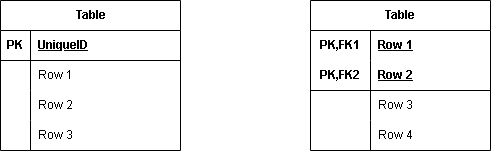

The diagram above was exported from draw.io. Its source (the exported page's mxGraphModel, read from the mxfile embedded in the PNG):
<mxGraphModel dx="1268" dy="907" grid="1" gridSize="10" guides="1" tooltips="1" connect="1" arrows="1" fold="1" page="1" pageScale="1" pageWidth="850" pageHeight="1100" math="0" shadow="0">
  <root>
    <mxCell id="0" />
    <mxCell id="1" parent="0" />
    <mxCell id="2" value="Table" style="shape=table;startSize=30;container=1;collapsible=1;childLayout=tableLayout;fixedRows=1;rowLines=0;fontStyle=1;align=center;resizeLast=1;html=1;" vertex="1" parent="1">
      <mxGeometry x="120" y="180" width="180" height="150" as="geometry" />
    </mxCell>
    <mxCell id="3" value="" style="shape=tableRow;horizontal=0;startSize=0;swimlaneHead=0;swimlaneBody=0;fillColor=none;collapsible=0;dropTarget=0;points=[[0,0.5],[1,0.5]];portConstraint=eastwest;top=0;left=0;right=0;bottom=1;" vertex="1" parent="2">
      <mxGeometry y="30" width="180" height="30" as="geometry" />
    </mxCell>
    <mxCell id="4" value="PK" style="shape=partialRectangle;connectable=0;fillColor=none;top=0;left=0;bottom=0;right=0;fontStyle=1;overflow=hidden;whiteSpace=wrap;html=1;" vertex="1" parent="3">
      <mxGeometry width="30" height="30" as="geometry">
        <mxRectangle width="30" height="30" as="alternateBounds" />
      </mxGeometry>
    </mxCell>
    <mxCell id="5" value="UniqueID" style="shape=partialRectangle;connectable=0;fillColor=none;top=0;left=0;bottom=0;right=0;align=left;spacingLeft=6;fontStyle=5;overflow=hidden;whiteSpace=wrap;html=1;" vertex="1" parent="3">
      <mxGeometry x="30" width="150" height="30" as="geometry">
        <mxRectangle width="150" height="30" as="alternateBounds" />
      </mxGeometry>
    </mxCell>
    <mxCell id="6" value="" style="shape=tableRow;horizontal=0;startSize=0;swimlaneHead=0;swimlaneBody=0;fillColor=none;collapsible=0;dropTarget=0;points=[[0,0.5],[1,0.5]];portConstraint=eastwest;top=0;left=0;right=0;bottom=0;" vertex="1" parent="2">
      <mxGeometry y="60" width="180" height="30" as="geometry" />
    </mxCell>
    <mxCell id="7" value="" style="shape=partialRectangle;connectable=0;fillColor=none;top=0;left=0;bottom=0;right=0;editable=1;overflow=hidden;whiteSpace=wrap;html=1;" vertex="1" parent="6">
      <mxGeometry width="30" height="30" as="geometry">
        <mxRectangle width="30" height="30" as="alternateBounds" />
      </mxGeometry>
    </mxCell>
    <mxCell id="8" value="Row 1" style="shape=partialRectangle;connectable=0;fillColor=none;top=0;left=0;bottom=0;right=0;align=left;spacingLeft=6;overflow=hidden;whiteSpace=wrap;html=1;" vertex="1" parent="6">
      <mxGeometry x="30" width="150" height="30" as="geometry">
        <mxRectangle width="150" height="30" as="alternateBounds" />
      </mxGeometry>
    </mxCell>
    <mxCell id="9" value="" style="shape=tableRow;horizontal=0;startSize=0;swimlaneHead=0;swimlaneBody=0;fillColor=none;collapsible=0;dropTarget=0;points=[[0,0.5],[1,0.5]];portConstraint=eastwest;top=0;left=0;right=0;bottom=0;" vertex="1" parent="2">
      <mxGeometry y="90" width="180" height="30" as="geometry" />
    </mxCell>
    <mxCell id="10" value="" style="shape=partialRectangle;connectable=0;fillColor=none;top=0;left=0;bottom=0;right=0;editable=1;overflow=hidden;whiteSpace=wrap;html=1;" vertex="1" parent="9">
      <mxGeometry width="30" height="30" as="geometry">
        <mxRectangle width="30" height="30" as="alternateBounds" />
      </mxGeometry>
    </mxCell>
    <mxCell id="11" value="Row 2" style="shape=partialRectangle;connectable=0;fillColor=none;top=0;left=0;bottom=0;right=0;align=left;spacingLeft=6;overflow=hidden;whiteSpace=wrap;html=1;" vertex="1" parent="9">
      <mxGeometry x="30" width="150" height="30" as="geometry">
        <mxRectangle width="150" height="30" as="alternateBounds" />
      </mxGeometry>
    </mxCell>
    <mxCell id="12" value="" style="shape=tableRow;horizontal=0;startSize=0;swimlaneHead=0;swimlaneBody=0;fillColor=none;collapsible=0;dropTarget=0;points=[[0,0.5],[1,0.5]];portConstraint=eastwest;top=0;left=0;right=0;bottom=0;" vertex="1" parent="2">
      <mxGeometry y="120" width="180" height="30" as="geometry" />
    </mxCell>
    <mxCell id="13" value="" style="shape=partialRectangle;connectable=0;fillColor=none;top=0;left=0;bottom=0;right=0;editable=1;overflow=hidden;whiteSpace=wrap;html=1;" vertex="1" parent="12">
      <mxGeometry width="30" height="30" as="geometry">
        <mxRectangle width="30" height="30" as="alternateBounds" />
      </mxGeometry>
    </mxCell>
    <mxCell id="14" value="Row 3" style="shape=partialRectangle;connectable=0;fillColor=none;top=0;left=0;bottom=0;right=0;align=left;spacingLeft=6;overflow=hidden;whiteSpace=wrap;html=1;" vertex="1" parent="12">
      <mxGeometry x="30" width="150" height="30" as="geometry">
        <mxRectangle width="150" height="30" as="alternateBounds" />
      </mxGeometry>
    </mxCell>
    <mxCell id="15" value="Table" style="shape=table;startSize=30;container=1;collapsible=1;childLayout=tableLayout;fixedRows=1;rowLines=0;fontStyle=1;align=center;resizeLast=1;html=1;whiteSpace=wrap;" vertex="1" parent="1">
      <mxGeometry x="430" y="180" width="180" height="150" as="geometry" />
    </mxCell>
    <mxCell id="16" value="" style="shape=tableRow;horizontal=0;startSize=0;swimlaneHead=0;swimlaneBody=0;fillColor=none;collapsible=0;dropTarget=0;points=[[0,0.5],[1,0.5]];portConstraint=eastwest;top=0;left=0;right=0;bottom=0;html=1;" vertex="1" parent="15">
      <mxGeometry y="30" width="180" height="30" as="geometry" />
    </mxCell>
    <mxCell id="17" value="PK,FK1" style="shape=partialRectangle;connectable=0;fillColor=none;top=0;left=0;bottom=0;right=0;fontStyle=1;overflow=hidden;html=1;whiteSpace=wrap;" vertex="1" parent="16">
      <mxGeometry width="60" height="30" as="geometry">
        <mxRectangle width="60" height="30" as="alternateBounds" />
      </mxGeometry>
    </mxCell>
    <mxCell id="18" value="Row 1" style="shape=partialRectangle;connectable=0;fillColor=none;top=0;left=0;bottom=0;right=0;align=left;spacingLeft=6;fontStyle=5;overflow=hidden;html=1;whiteSpace=wrap;" vertex="1" parent="16">
      <mxGeometry x="60" width="120" height="30" as="geometry">
        <mxRectangle width="120" height="30" as="alternateBounds" />
      </mxGeometry>
    </mxCell>
    <mxCell id="19" value="" style="shape=tableRow;horizontal=0;startSize=0;swimlaneHead=0;swimlaneBody=0;fillColor=none;collapsible=0;dropTarget=0;points=[[0,0.5],[1,0.5]];portConstraint=eastwest;top=0;left=0;right=0;bottom=1;html=1;" vertex="1" parent="15">
      <mxGeometry y="60" width="180" height="30" as="geometry" />
    </mxCell>
    <mxCell id="20" value="PK,FK2" style="shape=partialRectangle;connectable=0;fillColor=none;top=0;left=0;bottom=0;right=0;fontStyle=1;overflow=hidden;html=1;whiteSpace=wrap;" vertex="1" parent="19">
      <mxGeometry width="60" height="30" as="geometry">
        <mxRectangle width="60" height="30" as="alternateBounds" />
      </mxGeometry>
    </mxCell>
    <mxCell id="21" value="Row 2" style="shape=partialRectangle;connectable=0;fillColor=none;top=0;left=0;bottom=0;right=0;align=left;spacingLeft=6;fontStyle=5;overflow=hidden;html=1;whiteSpace=wrap;" vertex="1" parent="19">
      <mxGeometry x="60" width="120" height="30" as="geometry">
        <mxRectangle width="120" height="30" as="alternateBounds" />
      </mxGeometry>
    </mxCell>
    <mxCell id="22" value="" style="shape=tableRow;horizontal=0;startSize=0;swimlaneHead=0;swimlaneBody=0;fillColor=none;collapsible=0;dropTarget=0;points=[[0,0.5],[1,0.5]];portConstraint=eastwest;top=0;left=0;right=0;bottom=0;html=1;" vertex="1" parent="15">
      <mxGeometry y="90" width="180" height="30" as="geometry" />
    </mxCell>
    <mxCell id="23" value="" style="shape=partialRectangle;connectable=0;fillColor=none;top=0;left=0;bottom=0;right=0;editable=1;overflow=hidden;html=1;whiteSpace=wrap;" vertex="1" parent="22">
      <mxGeometry width="60" height="30" as="geometry">
        <mxRectangle width="60" height="30" as="alternateBounds" />
      </mxGeometry>
    </mxCell>
    <mxCell id="24" value="Row 3" style="shape=partialRectangle;connectable=0;fillColor=none;top=0;left=0;bottom=0;right=0;align=left;spacingLeft=6;overflow=hidden;html=1;whiteSpace=wrap;" vertex="1" parent="22">
      <mxGeometry x="60" width="120" height="30" as="geometry">
        <mxRectangle width="120" height="30" as="alternateBounds" />
      </mxGeometry>
    </mxCell>
    <mxCell id="25" value="" style="shape=tableRow;horizontal=0;startSize=0;swimlaneHead=0;swimlaneBody=0;fillColor=none;collapsible=0;dropTarget=0;points=[[0,0.5],[1,0.5]];portConstraint=eastwest;top=0;left=0;right=0;bottom=0;html=1;" vertex="1" parent="15">
      <mxGeometry y="120" width="180" height="30" as="geometry" />
    </mxCell>
    <mxCell id="26" value="" style="shape=partialRectangle;connectable=0;fillColor=none;top=0;left=0;bottom=0;right=0;editable=1;overflow=hidden;html=1;whiteSpace=wrap;" vertex="1" parent="25">
      <mxGeometry width="60" height="30" as="geometry">
        <mxRectangle width="60" height="30" as="alternateBounds" />
      </mxGeometry>
    </mxCell>
    <mxCell id="27" value="Row 4" style="shape=partialRectangle;connectable=0;fillColor=none;top=0;left=0;bottom=0;right=0;align=left;spacingLeft=6;overflow=hidden;html=1;whiteSpace=wrap;" vertex="1" parent="25">
      <mxGeometry x="60" width="120" height="30" as="geometry">
        <mxRectangle width="120" height="30" as="alternateBounds" />
      </mxGeometry>
    </mxCell>
  </root>
</mxGraphModel>